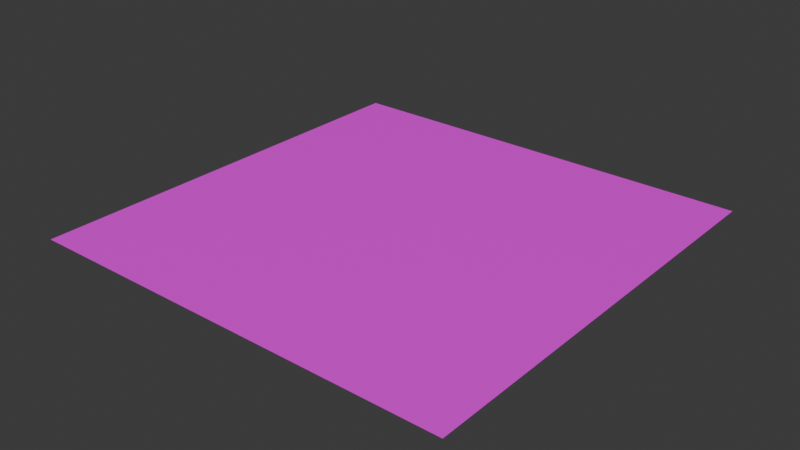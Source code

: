 # Source: CG_OBJ_Moss_07.blend  (saved by Blender 4.0.36; exported with 4.5.12 LTS)
import bpy
from mathutils import Matrix  # noqa: F401  (used for matrix-valued properties, if any)

bpy.ops.wm.read_factory_settings(use_empty=True)
scene = bpy.context.scene
scene.name = 'Scene'

# ---- images (referenced by path relative to the original .blend; pixels are not part of the script)
import os
ASSET_DIR = os.environ.get("B2B_ASSET_DIR", "")  # directory of the original .blend (textures are referenced by path, not embedded)
HERE = os.path.dirname(os.path.abspath(__file__))  # packed textures are extracted next to this script under _unpacked/

def load_image(name, relpath, width, height, colorspace="sRGB"):
    """Load a texture the original file referenced (path relative to the .blend, or extracted next to this script)."""
    p = next((c for c in (os.path.join(HERE, relpath), os.path.join(ASSET_DIR, relpath)) if relpath and os.path.exists(c)), "")
    if p:
        img = bpy.data.images.load(p, check_existing=True)
        img.name = name
    else:  # same state as the original file: an image datablock whose file is absent (Cycles renders it pink)
        img = bpy.data.images.new(name, width, height)
        img.source = "FILE"
        img.filepath = "//" + (relpath or name)
    img.colorspace_settings.name = colorspace
    return img
img_tilemap_wrob005_png = load_image('TileMap_wrob005.png', 'TileMap_wrob005.png', 1024, 1024, 'sRGB')

# ---- materials (node trees are filled in below, after node groups)
mat_material_001 = bpy.data.materials.new('Material.001')
mat_material_001.use_transparent_shadow = False

# ---- material node trees
mat_material_001.use_nodes = True; mat_material_001.node_tree.nodes.clear()
_N = mat_material_001.node_tree.nodes; _L = mat_material_001.node_tree.links
n0 = _N.new('ShaderNodeBsdfPrincipled'); n0.name = 'Principled BSDF'; n0.location = (10, 300)
n0.inputs[3].default_value = 1.45
n1 = _N.new('ShaderNodeOutputMaterial'); n1.name = 'Material Output'; n1.location = (300, 300)
n2 = _N.new('ShaderNodeTexImage'); n2.name = 'Image Texture'; n2.location = (-280, 280)
n2.image = img_tilemap_wrob005_png
_L.new(n0.outputs[0], n1.inputs[0])
_L.new(n2.outputs[0], n0.inputs[0])
n1.is_active_output = True

# ---- world
world_world = bpy.data.worlds.new('World'); scene.world = world_world
world_world.use_nodes = True; world_world.node_tree.nodes.clear()
_N = world_world.node_tree.nodes; _L = world_world.node_tree.links
n0 = _N.new('ShaderNodeOutputWorld'); n0.name = 'World Output'; n0.location = (300, 300)
n1 = _N.new('ShaderNodeBackground'); n1.name = 'Background'; n1.location = (10, 300)
n1.inputs[0].default_value = (0.05088, 0.05088, 0.05088, 1.0)
_L.new(n1.outputs[0], n0.inputs[0])
n0.is_active_output = True
world_world.color = (0.05088, 0.05088, 0.05088)
world_world.use_sun_shadow = False
world_world.sun_shadow_jitter_overblur = 0.0

# ---- meshes
me_plane = bpy.data.meshes.new('Plane')
me_plane.from_pydata([(-1.0, -1.0, 0.0), (1.0, -1.0, 0.0), (-1.0, 1.0, 0.0), (1.0, 1.0, 0.0)], [], [(0, 1, 3, 2)])
_uv = me_plane.uv_layers.new(name='UVMap')
_uv.uv.foreach_set('vector', [0.0, 0.0, 1.0, 0.0, 1.0, 1.0, 0.0, 1.0])
me_plane.materials.append(mat_material_001)
me_plane.update()

# ---- objects
ob_cg_obj_moss_07 = bpy.data.objects.new('CG_OBJ_Moss_07', me_plane)

# ---- transforms, parenting, visibility, modifiers, constraints
ob_cg_obj_moss_07.location = (0.0, 0.0, 0.0)
ob_cg_obj_moss_07.scale = (2.5, 2.5, 1.0)

# ---- collection membership
scene.collection.objects.link(ob_cg_obj_moss_07)

# ---- scene / render settings (as saved in the file)
scene.frame_start = 1; scene.frame_end = 250; scene.frame_set(1)
scene.render.engine = 'BLENDER_EEVEE_NEXT'
scene.cycles.sampling_pattern = 'TABULATED_SOBOL'
bpy.context.view_layer.update()

# ---- added for rendering (the .blend has no active camera and no usable light): camera, sun
cam_auto = bpy.data.cameras.new('AutoCamera')
cam_auto.lens = 50.0
cam_auto.sensor_width = 36.0
cam_auto.clip_end = 1000.0
ob_auto_camera = bpy.data.objects.new('AutoCamera', cam_auto)
scene.collection.objects.link(ob_auto_camera)
ob_auto_camera.location = (6.54233, -7.85079, 5.23386)
ob_auto_camera.rotation_euler = (1.09748, -7.21219e-08, 0.694738)
scene.camera = ob_auto_camera
light_auto_sun = bpy.data.lights.new('AutoSun', 'SUN')
light_auto_sun.energy = 3.0
light_auto_sun.angle = 0.0523599
ob_auto_sun = bpy.data.objects.new('AutoSun', light_auto_sun)
scene.collection.objects.link(ob_auto_sun)
ob_auto_sun.rotation_euler = (0.872665, 0.174533, 0.523599)
bpy.context.view_layer.update()
